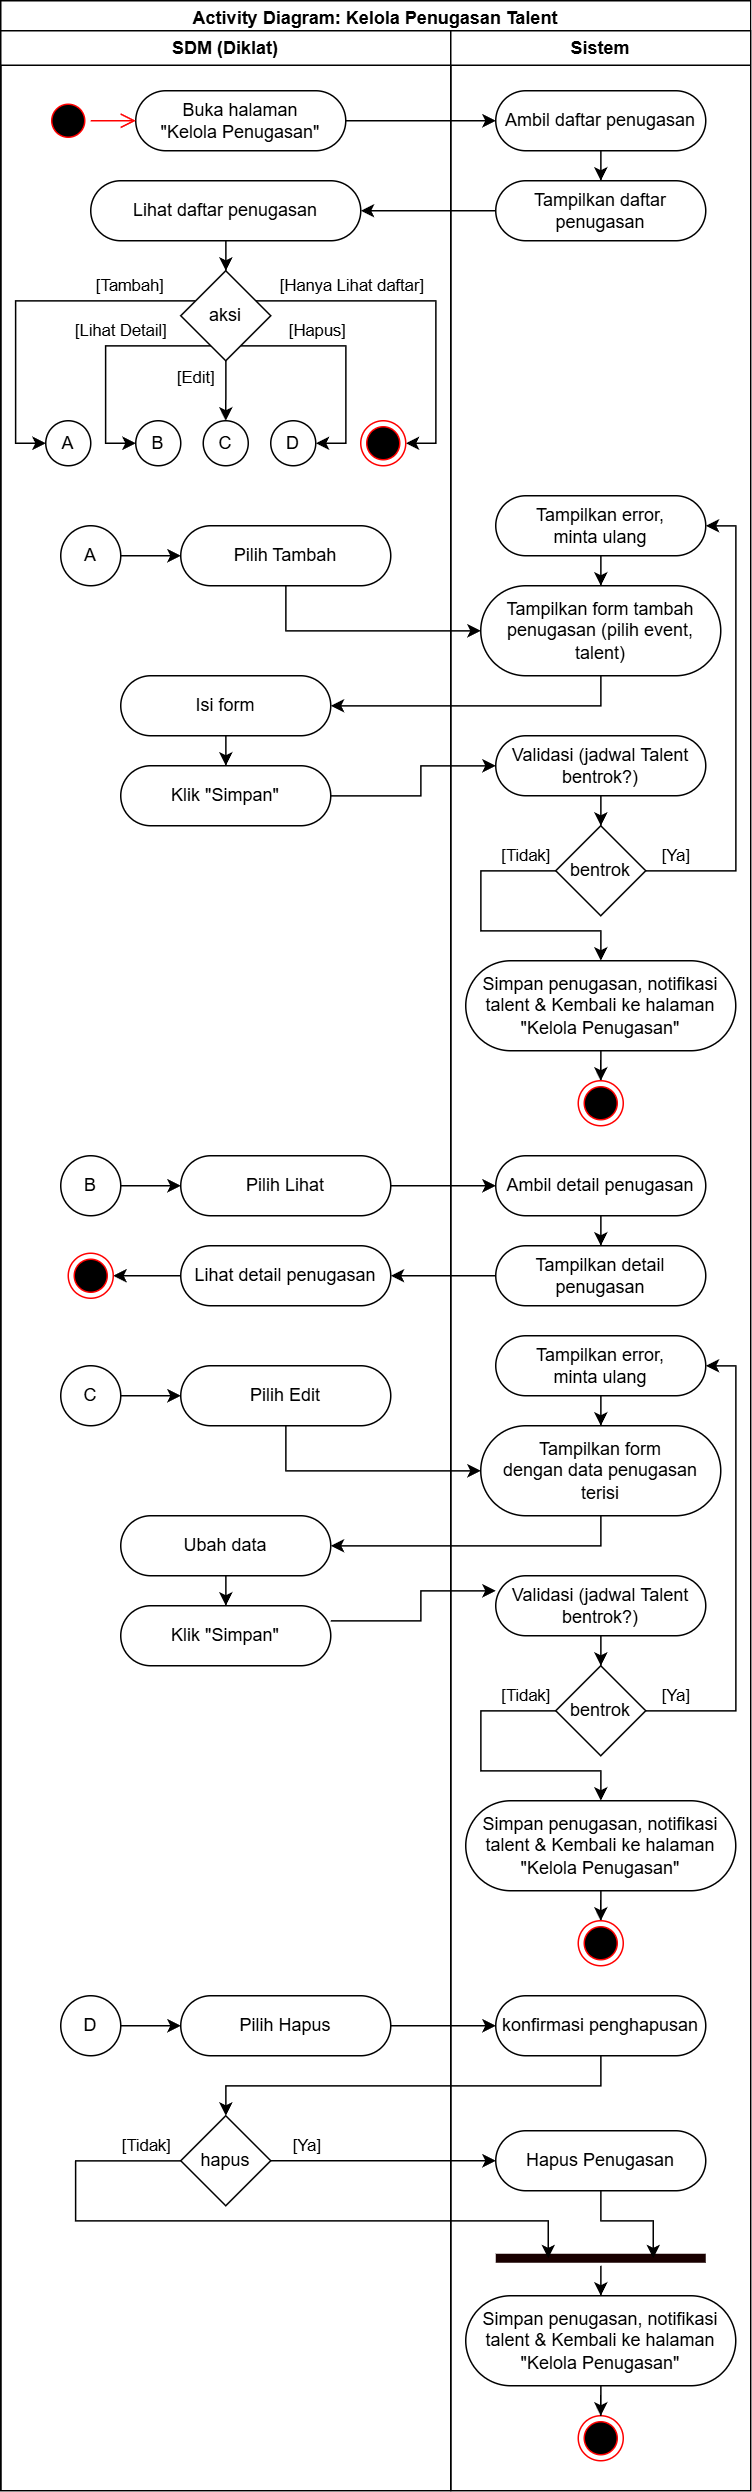

The diagram above was exported from draw.io. Its source (the exported page's mxGraphModel, read from the mxfile embedded in the PNG):
<mxGraphModel dx="1209" dy="1933" grid="1" gridSize="10" guides="1" tooltips="1" connect="1" arrows="1" fold="1" page="1" pageScale="1" pageWidth="850" pageHeight="1100" math="0" shadow="0">
  <root>
    <mxCell id="0" />
    <mxCell id="1" parent="0" />
    <mxCell id="2" value="Activity Diagram: Kelola Penugasan Talent" style="swimlane;whiteSpace=wrap;html=1;" vertex="1" parent="1">
      <mxGeometry x="600" y="2240" width="500" height="1660" as="geometry">
        <mxRectangle x="750" y="600" width="170" height="30" as="alternateBounds" />
      </mxGeometry>
    </mxCell>
    <mxCell id="3" value="SDM (Diklat)" style="swimlane;whiteSpace=wrap;html=1;" vertex="1" parent="2">
      <mxGeometry y="20" width="300" height="1640" as="geometry" />
    </mxCell>
    <mxCell id="4" value="Buka halaman&lt;div&gt;&quot;Kelola Penugasan&quot;&lt;/div&gt;" style="rounded=1;whiteSpace=wrap;html=1;arcSize=50;" vertex="1" parent="3">
      <mxGeometry x="90" y="40" width="140" height="40" as="geometry" />
    </mxCell>
    <mxCell id="5" value="" style="ellipse;html=1;shape=startState;fillColor=#000000;strokeColor=#ff0000;" vertex="1" parent="3">
      <mxGeometry x="30" y="45" width="30" height="30" as="geometry" />
    </mxCell>
    <mxCell id="6" value="" style="edgeStyle=orthogonalEdgeStyle;html=1;verticalAlign=bottom;endArrow=open;endSize=8;strokeColor=#ff0000;rounded=0;" edge="1" parent="3" source="5" target="4">
      <mxGeometry relative="1" as="geometry">
        <mxPoint x="140" y="80" as="targetPoint" />
      </mxGeometry>
    </mxCell>
    <mxCell id="7" style="edgeStyle=orthogonalEdgeStyle;rounded=0;orthogonalLoop=1;jettySize=auto;html=1;" edge="1" parent="3" source="8" target="36">
      <mxGeometry relative="1" as="geometry" />
    </mxCell>
    <mxCell id="8" value="Lihat daftar penugasan" style="rounded=1;whiteSpace=wrap;html=1;arcSize=50;" vertex="1" parent="3">
      <mxGeometry x="60" y="100" width="180" height="40" as="geometry" />
    </mxCell>
    <mxCell id="9" value="Pilih Tambah" style="rounded=1;whiteSpace=wrap;html=1;arcSize=50;" vertex="1" parent="3">
      <mxGeometry x="120" y="330" width="140" height="40" as="geometry" />
    </mxCell>
    <mxCell id="10" style="edgeStyle=orthogonalEdgeStyle;rounded=0;orthogonalLoop=1;jettySize=auto;html=1;" edge="1" parent="3" source="11" target="9">
      <mxGeometry relative="1" as="geometry" />
    </mxCell>
    <mxCell id="11" value="A" style="ellipse;whiteSpace=wrap;html=1;rounded=1;arcSize=0;" vertex="1" parent="3">
      <mxGeometry x="40" y="330" width="40" height="40" as="geometry" />
    </mxCell>
    <mxCell id="12" value="" style="edgeStyle=orthogonalEdgeStyle;rounded=0;orthogonalLoop=1;jettySize=auto;html=1;" edge="1" parent="3" source="13" target="14">
      <mxGeometry relative="1" as="geometry" />
    </mxCell>
    <mxCell id="13" value="Isi form" style="rounded=1;whiteSpace=wrap;html=1;arcSize=50;" vertex="1" parent="3">
      <mxGeometry x="80" y="430" width="140" height="40" as="geometry" />
    </mxCell>
    <mxCell id="14" value="Klik &quot;Simpan&quot;" style="rounded=1;whiteSpace=wrap;html=1;arcSize=50;" vertex="1" parent="3">
      <mxGeometry x="80" y="490" width="140" height="40" as="geometry" />
    </mxCell>
    <mxCell id="15" value="Pilih Lihat" style="rounded=1;whiteSpace=wrap;html=1;arcSize=50;" vertex="1" parent="3">
      <mxGeometry x="120" y="750" width="140" height="40" as="geometry" />
    </mxCell>
    <mxCell id="16" style="edgeStyle=orthogonalEdgeStyle;rounded=0;orthogonalLoop=1;jettySize=auto;html=1;" edge="1" parent="3" source="17" target="15">
      <mxGeometry relative="1" as="geometry" />
    </mxCell>
    <mxCell id="17" value="B" style="ellipse;whiteSpace=wrap;html=1;rounded=1;arcSize=0;" vertex="1" parent="3">
      <mxGeometry x="40" y="750" width="40" height="40" as="geometry" />
    </mxCell>
    <mxCell id="18" value="" style="edgeStyle=orthogonalEdgeStyle;rounded=0;orthogonalLoop=1;jettySize=auto;html=1;" edge="1" parent="3" source="19" target="20">
      <mxGeometry relative="1" as="geometry" />
    </mxCell>
    <mxCell id="19" value="Lihat detail penugasan" style="rounded=1;whiteSpace=wrap;html=1;arcSize=50;" vertex="1" parent="3">
      <mxGeometry x="120" y="810" width="140" height="40" as="geometry" />
    </mxCell>
    <mxCell id="20" value="" style="ellipse;html=1;shape=endState;fillColor=#000000;strokeColor=#ff0000;" vertex="1" parent="3">
      <mxGeometry x="45" y="815" width="30" height="30" as="geometry" />
    </mxCell>
    <mxCell id="21" value="Pilih Edit" style="rounded=1;whiteSpace=wrap;html=1;arcSize=50;" vertex="1" parent="3">
      <mxGeometry x="120" y="890" width="140" height="40" as="geometry" />
    </mxCell>
    <mxCell id="22" style="edgeStyle=orthogonalEdgeStyle;rounded=0;orthogonalLoop=1;jettySize=auto;html=1;" edge="1" parent="3" source="23" target="21">
      <mxGeometry relative="1" as="geometry" />
    </mxCell>
    <mxCell id="23" value="C" style="ellipse;whiteSpace=wrap;html=1;rounded=1;arcSize=0;" vertex="1" parent="3">
      <mxGeometry x="40" y="890" width="40" height="40" as="geometry" />
    </mxCell>
    <mxCell id="24" value="" style="edgeStyle=orthogonalEdgeStyle;rounded=0;orthogonalLoop=1;jettySize=auto;html=1;" edge="1" parent="3" source="25" target="26">
      <mxGeometry relative="1" as="geometry" />
    </mxCell>
    <mxCell id="25" value="Ubah data" style="rounded=1;whiteSpace=wrap;html=1;arcSize=50;" vertex="1" parent="3">
      <mxGeometry x="80" y="990" width="140" height="40" as="geometry" />
    </mxCell>
    <mxCell id="26" value="Klik &quot;Simpan&quot;" style="rounded=1;whiteSpace=wrap;html=1;arcSize=50;" vertex="1" parent="3">
      <mxGeometry x="80" y="1050" width="140" height="40" as="geometry" />
    </mxCell>
    <mxCell id="27" value="Pilih Hapus" style="rounded=1;whiteSpace=wrap;html=1;arcSize=50;" vertex="1" parent="3">
      <mxGeometry x="120" y="1310" width="140" height="40" as="geometry" />
    </mxCell>
    <mxCell id="28" style="edgeStyle=orthogonalEdgeStyle;rounded=0;orthogonalLoop=1;jettySize=auto;html=1;" edge="1" parent="3" source="29" target="27">
      <mxGeometry relative="1" as="geometry" />
    </mxCell>
    <mxCell id="29" value="D" style="ellipse;whiteSpace=wrap;html=1;rounded=1;arcSize=0;" vertex="1" parent="3">
      <mxGeometry x="40" y="1310" width="40" height="40" as="geometry" />
    </mxCell>
    <mxCell id="30" value="hapus" style="rhombus;whiteSpace=wrap;html=1;rounded=1;arcSize=0;" vertex="1" parent="3">
      <mxGeometry x="120" y="1390" width="60" height="60" as="geometry" />
    </mxCell>
    <mxCell id="31" value="[Tambah]" style="edgeStyle=orthogonalEdgeStyle;rounded=0;orthogonalLoop=1;jettySize=auto;html=1;" edge="1" parent="3" source="36" target="37">
      <mxGeometry x="-0.6251" y="-10" relative="1" as="geometry">
        <Array as="points">
          <mxPoint x="10.000000000000046" y="180" />
          <mxPoint x="10.000000000000046" y="275" />
        </Array>
        <mxPoint as="offset" />
      </mxGeometry>
    </mxCell>
    <mxCell id="32" value="[Hanya Lihat daftar]" style="edgeStyle=orthogonalEdgeStyle;rounded=0;orthogonalLoop=1;jettySize=auto;html=1;" edge="1" parent="3" source="36" target="41">
      <mxGeometry x="-0.4595" y="10" relative="1" as="geometry">
        <mxPoint x="275.00000000000006" y="260" as="targetPoint" />
        <Array as="points">
          <mxPoint x="290.00000000000006" y="180" />
          <mxPoint x="290.00000000000006" y="275" />
        </Array>
        <mxPoint as="offset" />
      </mxGeometry>
    </mxCell>
    <mxCell id="33" value="[Hapus]" style="edgeStyle=orthogonalEdgeStyle;rounded=0;orthogonalLoop=1;jettySize=auto;html=1;" edge="1" parent="3" source="36" target="39">
      <mxGeometry x="-0.3548" y="10" relative="1" as="geometry">
        <Array as="points">
          <mxPoint x="230.00000000000006" y="210" />
          <mxPoint x="230.00000000000006" y="275" />
        </Array>
        <mxPoint as="offset" />
      </mxGeometry>
    </mxCell>
    <mxCell id="34" value="[Lihat Detail]" style="edgeStyle=orthogonalEdgeStyle;rounded=0;orthogonalLoop=1;jettySize=auto;html=1;" edge="1" parent="3" source="36" target="38">
      <mxGeometry x="-0.2258" y="-10" relative="1" as="geometry">
        <Array as="points">
          <mxPoint x="70.00000000000004" y="210" />
          <mxPoint x="70.00000000000004" y="275" />
        </Array>
        <mxPoint as="offset" />
      </mxGeometry>
    </mxCell>
    <mxCell id="35" value="[Edit]" style="edgeStyle=orthogonalEdgeStyle;rounded=0;orthogonalLoop=1;jettySize=auto;html=1;" edge="1" parent="3" source="36" target="40">
      <mxGeometry x="-0.5" y="-20" relative="1" as="geometry">
        <Array as="points">
          <mxPoint x="150.00000000000006" y="240" />
          <mxPoint x="150.00000000000006" y="240" />
        </Array>
        <mxPoint as="offset" />
      </mxGeometry>
    </mxCell>
    <mxCell id="36" value="aksi" style="rhombus;whiteSpace=wrap;html=1;rounded=1;arcSize=0;" vertex="1" parent="3">
      <mxGeometry x="120.00000000000004" y="160" width="60" height="60" as="geometry" />
    </mxCell>
    <mxCell id="37" value="A" style="ellipse;whiteSpace=wrap;html=1;rounded=1;arcSize=0;" vertex="1" parent="3">
      <mxGeometry x="30.000000000000046" y="260" width="30" height="30" as="geometry" />
    </mxCell>
    <mxCell id="38" value="B" style="ellipse;whiteSpace=wrap;html=1;rounded=1;arcSize=0;" vertex="1" parent="3">
      <mxGeometry x="90.00000000000004" y="260" width="30" height="30" as="geometry" />
    </mxCell>
    <mxCell id="39" value="D" style="ellipse;whiteSpace=wrap;html=1;rounded=1;arcSize=0;" vertex="1" parent="3">
      <mxGeometry x="180.00000000000006" y="260" width="30" height="30" as="geometry" />
    </mxCell>
    <mxCell id="40" value="C" style="ellipse;whiteSpace=wrap;html=1;rounded=1;arcSize=0;" vertex="1" parent="3">
      <mxGeometry x="135.00000000000006" y="260" width="30" height="30" as="geometry" />
    </mxCell>
    <mxCell id="41" value="" style="ellipse;html=1;shape=endState;fillColor=#000000;strokeColor=#ff0000;" vertex="1" parent="3">
      <mxGeometry x="240.00000000000006" y="260" width="30" height="30" as="geometry" />
    </mxCell>
    <mxCell id="42" value="Sistem" style="swimlane;whiteSpace=wrap;html=1;" vertex="1" parent="2">
      <mxGeometry x="300" y="20" width="200" height="1640" as="geometry" />
    </mxCell>
    <mxCell id="43" style="edgeStyle=orthogonalEdgeStyle;rounded=0;orthogonalLoop=1;jettySize=auto;html=1;" edge="1" parent="42" source="44" target="77">
      <mxGeometry relative="1" as="geometry" />
    </mxCell>
    <mxCell id="44" value="Ambil daftar penugasan" style="rounded=1;whiteSpace=wrap;html=1;arcSize=50;" vertex="1" parent="42">
      <mxGeometry x="30" y="40" width="140" height="40" as="geometry" />
    </mxCell>
    <mxCell id="45" value="Tampilkan form tambah penugasan (pilih event, talent)" style="rounded=1;whiteSpace=wrap;html=1;arcSize=50;" vertex="1" parent="42">
      <mxGeometry x="20" y="370" width="160" height="60" as="geometry" />
    </mxCell>
    <mxCell id="46" value="" style="edgeStyle=orthogonalEdgeStyle;rounded=0;orthogonalLoop=1;jettySize=auto;html=1;" edge="1" parent="42" source="47" target="50">
      <mxGeometry relative="1" as="geometry" />
    </mxCell>
    <mxCell id="47" value="Validasi (jadwal Talent bentrok?)" style="rounded=1;whiteSpace=wrap;html=1;arcSize=50;" vertex="1" parent="42">
      <mxGeometry x="30" y="470" width="140" height="40" as="geometry" />
    </mxCell>
    <mxCell id="48" value="[Tidak]" style="edgeStyle=orthogonalEdgeStyle;rounded=0;orthogonalLoop=1;jettySize=auto;html=1;" edge="1" parent="42" source="50" target="52">
      <mxGeometry x="-0.7895" y="-10" relative="1" as="geometry">
        <Array as="points">
          <mxPoint x="20" y="560" />
          <mxPoint x="20" y="600" />
          <mxPoint x="100" y="600" />
        </Array>
        <mxPoint as="offset" />
      </mxGeometry>
    </mxCell>
    <mxCell id="49" value="[Ya]" style="edgeStyle=orthogonalEdgeStyle;rounded=0;orthogonalLoop=1;jettySize=auto;html=1;" edge="1" parent="42" source="50" target="54">
      <mxGeometry x="-0.8707" y="10" relative="1" as="geometry">
        <Array as="points">
          <mxPoint x="190" y="560" />
          <mxPoint x="190" y="330" />
        </Array>
        <mxPoint as="offset" />
      </mxGeometry>
    </mxCell>
    <mxCell id="50" value="bentrok" style="rhombus;whiteSpace=wrap;html=1;rounded=1;arcSize=0;" vertex="1" parent="42">
      <mxGeometry x="70" y="530" width="60" height="60" as="geometry" />
    </mxCell>
    <mxCell id="51" value="" style="edgeStyle=orthogonalEdgeStyle;rounded=0;orthogonalLoop=1;jettySize=auto;html=1;" edge="1" parent="42" source="52" target="55">
      <mxGeometry relative="1" as="geometry" />
    </mxCell>
    <mxCell id="52" value="Simpan penugasan, notifikasi talent&amp;nbsp;&amp;amp;&amp;nbsp;&lt;span style=&quot;color: light-dark(rgb(0, 0, 0), rgb(255, 255, 255)); background-color: transparent;&quot;&gt;Kembali ke halaman&lt;/span&gt;&lt;div&gt;&quot;Kelola Penugasan&quot;&lt;/div&gt;" style="rounded=1;whiteSpace=wrap;html=1;arcSize=50;" vertex="1" parent="42">
      <mxGeometry x="10" y="620" width="180" height="60" as="geometry" />
    </mxCell>
    <mxCell id="53" value="" style="edgeStyle=orthogonalEdgeStyle;rounded=0;orthogonalLoop=1;jettySize=auto;html=1;" edge="1" parent="42" source="54" target="45">
      <mxGeometry relative="1" as="geometry" />
    </mxCell>
    <mxCell id="54" value="Tampilkan error,&lt;div&gt;minta ulang&lt;/div&gt;" style="rounded=1;whiteSpace=wrap;html=1;arcSize=50;" vertex="1" parent="42">
      <mxGeometry x="30" y="310" width="140" height="40" as="geometry" />
    </mxCell>
    <mxCell id="55" value="" style="ellipse;html=1;shape=endState;fillColor=#000000;strokeColor=#ff0000;" vertex="1" parent="42">
      <mxGeometry x="85" y="700" width="30" height="30" as="geometry" />
    </mxCell>
    <mxCell id="56" style="edgeStyle=orthogonalEdgeStyle;rounded=0;orthogonalLoop=1;jettySize=auto;html=1;" edge="1" parent="42" source="57" target="78">
      <mxGeometry relative="1" as="geometry" />
    </mxCell>
    <mxCell id="57" value="Ambil detail penugasan" style="rounded=1;whiteSpace=wrap;html=1;arcSize=50;" vertex="1" parent="42">
      <mxGeometry x="30" y="750" width="140" height="40" as="geometry" />
    </mxCell>
    <mxCell id="58" value="Tampilkan form&lt;div&gt;dengan data penugasan terisi&lt;/div&gt;" style="rounded=1;whiteSpace=wrap;html=1;arcSize=50;" vertex="1" parent="42">
      <mxGeometry x="20" y="930" width="160" height="60" as="geometry" />
    </mxCell>
    <mxCell id="59" value="" style="edgeStyle=orthogonalEdgeStyle;rounded=0;orthogonalLoop=1;jettySize=auto;html=1;" edge="1" parent="42" source="60" target="63">
      <mxGeometry relative="1" as="geometry" />
    </mxCell>
    <mxCell id="60" value="Validasi (jadwal Talent bentrok?)" style="rounded=1;whiteSpace=wrap;html=1;arcSize=50;" vertex="1" parent="42">
      <mxGeometry x="30" y="1030" width="140" height="40" as="geometry" />
    </mxCell>
    <mxCell id="61" value="[Tidak]" style="edgeStyle=orthogonalEdgeStyle;rounded=0;orthogonalLoop=1;jettySize=auto;html=1;" edge="1" parent="42" source="63" target="65">
      <mxGeometry x="-0.7895" y="-10" relative="1" as="geometry">
        <Array as="points">
          <mxPoint x="20" y="1120" />
          <mxPoint x="20" y="1160" />
          <mxPoint x="100" y="1160" />
        </Array>
        <mxPoint as="offset" />
      </mxGeometry>
    </mxCell>
    <mxCell id="62" value="[Ya]" style="edgeStyle=orthogonalEdgeStyle;rounded=0;orthogonalLoop=1;jettySize=auto;html=1;" edge="1" parent="42" source="63" target="67">
      <mxGeometry x="-0.8707" y="10" relative="1" as="geometry">
        <Array as="points">
          <mxPoint x="190" y="1120" />
          <mxPoint x="190" y="890" />
        </Array>
        <mxPoint as="offset" />
      </mxGeometry>
    </mxCell>
    <mxCell id="63" value="bentrok" style="rhombus;whiteSpace=wrap;html=1;rounded=1;arcSize=0;" vertex="1" parent="42">
      <mxGeometry x="70" y="1090" width="60" height="60" as="geometry" />
    </mxCell>
    <mxCell id="64" value="" style="edgeStyle=orthogonalEdgeStyle;rounded=0;orthogonalLoop=1;jettySize=auto;html=1;" edge="1" parent="42" source="65" target="68">
      <mxGeometry relative="1" as="geometry" />
    </mxCell>
    <mxCell id="65" value="Simpan penugasan, notifikasi talent&amp;nbsp;&amp;amp;&amp;nbsp;&lt;span style=&quot;color: light-dark(rgb(0, 0, 0), rgb(255, 255, 255)); background-color: transparent;&quot;&gt;Kembali ke halaman&lt;/span&gt;&lt;div&gt;&quot;Kelola Penugasan&quot;&lt;/div&gt;" style="rounded=1;whiteSpace=wrap;html=1;arcSize=50;" vertex="1" parent="42">
      <mxGeometry x="10" y="1180" width="180" height="60" as="geometry" />
    </mxCell>
    <mxCell id="66" value="" style="edgeStyle=orthogonalEdgeStyle;rounded=0;orthogonalLoop=1;jettySize=auto;html=1;" edge="1" parent="42" source="67" target="58">
      <mxGeometry relative="1" as="geometry" />
    </mxCell>
    <mxCell id="67" value="Tampilkan error,&lt;div&gt;minta ulang&lt;/div&gt;" style="rounded=1;whiteSpace=wrap;html=1;arcSize=50;" vertex="1" parent="42">
      <mxGeometry x="30" y="870" width="140" height="40" as="geometry" />
    </mxCell>
    <mxCell id="68" value="" style="ellipse;html=1;shape=endState;fillColor=#000000;strokeColor=#ff0000;" vertex="1" parent="42">
      <mxGeometry x="85" y="1260" width="30" height="30" as="geometry" />
    </mxCell>
    <mxCell id="69" value="konfirmasi penghapusan" style="rounded=1;whiteSpace=wrap;html=1;arcSize=50;" vertex="1" parent="42">
      <mxGeometry x="30" y="1310" width="140" height="40" as="geometry" />
    </mxCell>
    <mxCell id="70" value="Hapus Penugasan" style="rounded=1;whiteSpace=wrap;html=1;arcSize=50;" vertex="1" parent="42">
      <mxGeometry x="30" y="1400" width="140" height="40" as="geometry" />
    </mxCell>
    <mxCell id="71" value="" style="ellipse;html=1;shape=endState;fillColor=#000000;strokeColor=#ff0000;" vertex="1" parent="42">
      <mxGeometry x="85" y="1590" width="30" height="30" as="geometry" />
    </mxCell>
    <mxCell id="72" value="" style="edgeStyle=orthogonalEdgeStyle;rounded=0;orthogonalLoop=1;jettySize=auto;html=1;" edge="1" parent="42" source="73" target="71">
      <mxGeometry relative="1" as="geometry" />
    </mxCell>
    <mxCell id="73" value="Simpan penugasan, notifikasi talent&amp;nbsp;&amp;amp;&amp;nbsp;&lt;span style=&quot;color: light-dark(rgb(0, 0, 0), rgb(255, 255, 255)); background-color: transparent;&quot;&gt;Kembali ke halaman&lt;/span&gt;&lt;div&gt;&quot;Kelola Penugasan&quot;&lt;/div&gt;" style="rounded=1;whiteSpace=wrap;html=1;arcSize=50;" vertex="1" parent="42">
      <mxGeometry x="10" y="1510" width="180" height="60" as="geometry" />
    </mxCell>
    <mxCell id="74" value="" style="edgeStyle=orthogonalEdgeStyle;rounded=0;orthogonalLoop=1;jettySize=auto;html=1;" edge="1" parent="42" source="75" target="73">
      <mxGeometry relative="1" as="geometry" />
    </mxCell>
    <mxCell id="75" value="" style="shape=line;html=1;strokeWidth=6;strokeColor=#180000;" vertex="1" parent="42">
      <mxGeometry x="30" y="1480" width="140" height="10" as="geometry" />
    </mxCell>
    <mxCell id="76" style="edgeStyle=orthogonalEdgeStyle;rounded=0;orthogonalLoop=1;jettySize=auto;html=1;entryX=0.75;entryY=0.5;entryDx=0;entryDy=0;entryPerimeter=0;" edge="1" parent="42" source="70" target="75">
      <mxGeometry relative="1" as="geometry">
        <Array as="points">
          <mxPoint x="100" y="1460" />
          <mxPoint x="135" y="1460" />
        </Array>
      </mxGeometry>
    </mxCell>
    <mxCell id="77" value="Tampilkan daftar penugasan" style="rounded=1;whiteSpace=wrap;html=1;arcSize=50;" vertex="1" parent="42">
      <mxGeometry x="30" y="100" width="140" height="40" as="geometry" />
    </mxCell>
    <mxCell id="78" value="Tampilkan detail penugasan" style="rounded=1;whiteSpace=wrap;html=1;arcSize=50;" vertex="1" parent="42">
      <mxGeometry x="30" y="810" width="140" height="40" as="geometry" />
    </mxCell>
    <mxCell id="79" style="edgeStyle=orthogonalEdgeStyle;rounded=0;orthogonalLoop=1;jettySize=auto;html=1;" edge="1" parent="2" source="4" target="44">
      <mxGeometry relative="1" as="geometry">
        <Array as="points">
          <mxPoint x="220" y="80" />
          <mxPoint x="220" y="80" />
        </Array>
      </mxGeometry>
    </mxCell>
    <mxCell id="80" style="edgeStyle=orthogonalEdgeStyle;rounded=0;orthogonalLoop=1;jettySize=auto;html=1;" edge="1" parent="2" source="9" target="45">
      <mxGeometry relative="1" as="geometry">
        <Array as="points">
          <mxPoint x="190" y="420" />
        </Array>
      </mxGeometry>
    </mxCell>
    <mxCell id="81" style="edgeStyle=orthogonalEdgeStyle;rounded=0;orthogonalLoop=1;jettySize=auto;html=1;" edge="1" parent="2" source="45" target="13">
      <mxGeometry relative="1" as="geometry">
        <Array as="points">
          <mxPoint x="400" y="470" />
        </Array>
      </mxGeometry>
    </mxCell>
    <mxCell id="82" style="edgeStyle=orthogonalEdgeStyle;rounded=0;orthogonalLoop=1;jettySize=auto;html=1;" edge="1" parent="2" source="14" target="47">
      <mxGeometry relative="1" as="geometry">
        <Array as="points">
          <mxPoint x="280" y="530" />
          <mxPoint x="280" y="510" />
        </Array>
      </mxGeometry>
    </mxCell>
    <mxCell id="83" style="edgeStyle=orthogonalEdgeStyle;rounded=0;orthogonalLoop=1;jettySize=auto;html=1;" edge="1" parent="2" source="15" target="57">
      <mxGeometry relative="1" as="geometry" />
    </mxCell>
    <mxCell id="84" style="edgeStyle=orthogonalEdgeStyle;rounded=0;orthogonalLoop=1;jettySize=auto;html=1;" edge="1" parent="2" source="21" target="58">
      <mxGeometry relative="1" as="geometry">
        <Array as="points">
          <mxPoint x="190" y="980" />
        </Array>
      </mxGeometry>
    </mxCell>
    <mxCell id="85" style="edgeStyle=orthogonalEdgeStyle;rounded=0;orthogonalLoop=1;jettySize=auto;html=1;" edge="1" parent="2" source="58" target="25">
      <mxGeometry relative="1" as="geometry">
        <mxPoint x="400.0000000000002" y="999.9999999999995" as="sourcePoint" />
        <Array as="points">
          <mxPoint x="400" y="1030" />
        </Array>
      </mxGeometry>
    </mxCell>
    <mxCell id="86" style="edgeStyle=orthogonalEdgeStyle;rounded=0;orthogonalLoop=1;jettySize=auto;html=1;" edge="1" parent="2" source="26" target="60">
      <mxGeometry relative="1" as="geometry">
        <Array as="points">
          <mxPoint x="280" y="1080" />
          <mxPoint x="280" y="1060" />
        </Array>
      </mxGeometry>
    </mxCell>
    <mxCell id="87" style="edgeStyle=orthogonalEdgeStyle;rounded=0;orthogonalLoop=1;jettySize=auto;html=1;" edge="1" parent="2" source="27" target="69">
      <mxGeometry relative="1" as="geometry">
        <mxPoint x="290" y="1350.0000000000005" as="targetPoint" />
        <Array as="points" />
      </mxGeometry>
    </mxCell>
    <mxCell id="88" style="edgeStyle=orthogonalEdgeStyle;rounded=0;orthogonalLoop=1;jettySize=auto;html=1;" edge="1" parent="2" source="69" target="30">
      <mxGeometry relative="1" as="geometry">
        <Array as="points">
          <mxPoint x="400" y="1390" />
          <mxPoint x="150" y="1390" />
        </Array>
      </mxGeometry>
    </mxCell>
    <mxCell id="89" value="[Ya]" style="edgeStyle=orthogonalEdgeStyle;rounded=0;orthogonalLoop=1;jettySize=auto;html=1;" edge="1" parent="2" source="30" target="70">
      <mxGeometry x="-0.6923" y="10" relative="1" as="geometry">
        <mxPoint x="240" y="1440" as="targetPoint" />
        <Array as="points" />
        <mxPoint as="offset" />
      </mxGeometry>
    </mxCell>
    <mxCell id="90" value="[Tidak]" style="edgeStyle=orthogonalEdgeStyle;rounded=0;orthogonalLoop=1;jettySize=auto;html=1;entryX=0.25;entryY=0.5;entryDx=0;entryDy=0;entryPerimeter=0;" edge="1" parent="2" source="30" target="75">
      <mxGeometry x="-0.8974" y="-10" relative="1" as="geometry">
        <mxPoint x="130" y="1500" as="targetPoint" />
        <Array as="points">
          <mxPoint x="50" y="1440" />
          <mxPoint x="50" y="1480" />
          <mxPoint x="365" y="1480" />
        </Array>
        <mxPoint as="offset" />
      </mxGeometry>
    </mxCell>
    <mxCell id="91" style="edgeStyle=orthogonalEdgeStyle;rounded=0;orthogonalLoop=1;jettySize=auto;html=1;" edge="1" parent="2" source="77" target="8">
      <mxGeometry relative="1" as="geometry" />
    </mxCell>
    <mxCell id="92" style="edgeStyle=orthogonalEdgeStyle;rounded=0;orthogonalLoop=1;jettySize=auto;html=1;" edge="1" parent="2" source="78" target="19">
      <mxGeometry relative="1" as="geometry" />
    </mxCell>
  </root>
</mxGraphModel>